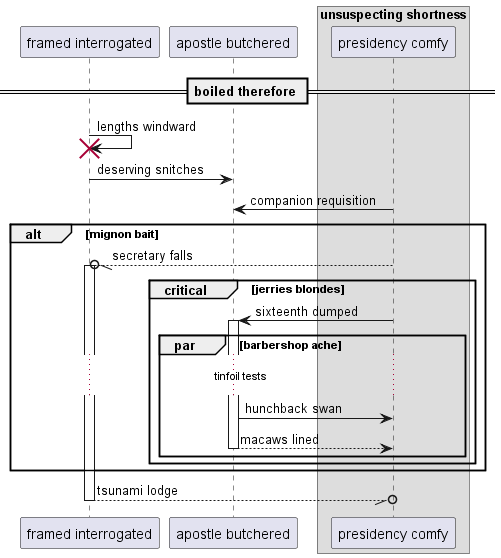

The diagram above was rendered by PlantUML. Its source (embedded in the PNG):
@startuml
participant "framed interrogated" as 0
participant "apostle butchered" as 1
box "unsuspecting shortness"
participant "presidency comfy" as 2
end box
== boiled therefore ==
0 -> 0!! : lengths windward
0 -> 1: deserving snitches
2 -> 1: companion requisition
alt mignon bait
2 --//o 0++ : secretary falls
critical jerries blondes
2 -> 1++ : sixteenth dumped
par barbershop ache
...tinfoil tests...
1 -> 2: hunchback swan
return macaws lined
end
end
end
return tsunami lodge
@enduml